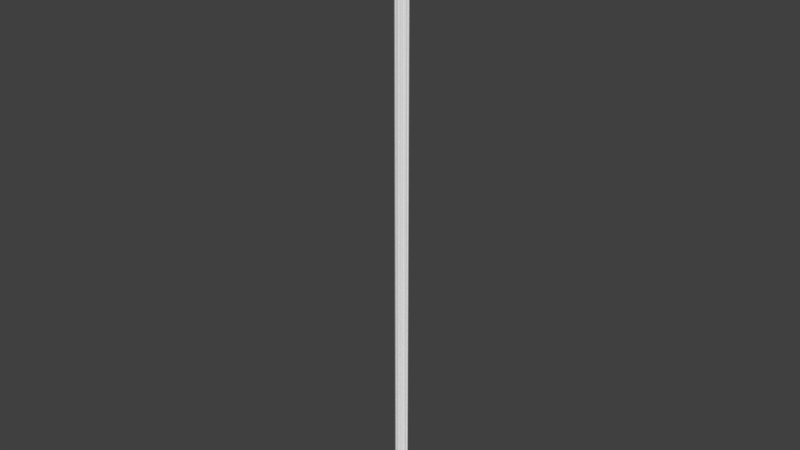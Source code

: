 # Source: OWP_7108.60.blend  (saved by Blender 2.78.0; exported with 4.5.12 LTS)
import bpy
from mathutils import Matrix  # noqa: F401  (used for matrix-valued properties, if any)

bpy.ops.wm.read_factory_settings(use_empty=True)
scene = bpy.context.scene
scene.name = 'Scene'

# ---- collections
col_collection_1 = bpy.data.collections.new('Collection 1'); scene.collection.children.link(col_collection_1)

# ---- world
world_world = bpy.data.worlds.new('World'); scene.world = world_world
world_world.color = (0.05088, 0.05088, 0.05088)
world_world.use_sun_shadow = False
world_world.sun_shadow_jitter_overblur = 0.0
world_world.cycles.sampling_method = 'MANUAL'

# ---- meshes
me_owp_7108_60_3dsolid = bpy.data.meshes.new('OWP 7108.60 3dsolid')
me_owp_7108_60_3dsolid.from_pydata([(0.007038, 0.5988, 1e-06), (0.006722, 0.5999, 60.0), (0.05861, 0.5707, 1e-06), (0.05056, 0.5771, 60.0), (0.07612, 0.5471, 60.0), (0.08768, 0.517, 1e-06), (0.08626, 0.5136, 60.0), (0.07719, 0.455, 1e-06), (0.0813, 0.4609, 60.0), (0.05233, 0.4244, 1e-06), (0.05233, 0.4244, 60.0), (1.321, 0.4241, 1e-06), (1.323, 0.4233, 60.0), (1.298, 0.455, 60.0), (1.287, 0.4853, 1e-06), (1.288, 0.4888, 60.0), (1.299, 0.5471, 1e-06), (1.289, 0.5136, 60.0), (1.295, 0.5375, 60.0), (1.332, 0.5837, 1e-06), (1.307, 0.5591, 60.0), (1.336, 0.5861, 60.0), (1.369, 0.5978, 1e-06), (1.369, 0.5978, 60.0), (1.229, 0.2813, 60.0), (1.239, 0.2769, 1e-06), (1.271, 0.3237, 60.0), (1.288, 0.3522, 1e-06), (1.167, 0.2707, 1e-06), (1.106, 0.1421, 1e-06), (1.1, 0.174, 1e-06), (1.104, 0.1417, 60.0), (1.114, 0.2289, 1e-06), (1.103, 0.2011, 60.0), (1.125, 0.2417, 60.0), (1.151, 0.2617, 60.0), (0.9506, 0.05233, 60.0), (0.9506, 0.05233, 1e-06), (1.005, 0.07768, 60.0), (1.036, 0.09427, 1e-06), (1.057, 0.1077, 60.0), (0.7762, 0.007043, 1e-06), (0.7772, 0.005883, 60.0), (0.7848, 0.02952, 60.0), (0.8043, 0.05861, 1e-06), (0.7979, 0.05056, 60.0), (0.8159, 0.06768, 60.0), (0.858, 0.08768, 1e-06), (0.8375, 0.07984, 60.0), (0.8614, 0.08626, 60.0), (0.92, 0.07719, 1e-06), (0.8862, 0.08655, 60.0), (0.9104, 0.08069, 60.0), (0.9323, 0.06904, 60.0), (0.5978, 0.005883, 60.0), (0.5978, 0.005883, 1e-06), (0.6575, 0.0006553, 60.0), (0.6928, -0.0005743, 1e-06), (0.7175, 0.0006553, 60.0), (0.4244, 0.05233, 1e-06), (0.4244, 0.05233, 60.0), (0.4427, 0.06904, 60.0), (0.461, 0.0813, 1e-06), (0.4646, 0.08069, 60.0), (0.4888, 0.08655, 60.0), (0.5352, 0.08281, 1e-06), (0.5136, 0.08626, 60.0), (0.5375, 0.07984, 60.0), (0.5837, 0.04271, 1e-06), (0.5591, 0.06768, 60.0), (0.5771, 0.05056, 60.0), (0.5902, 0.02952, 60.0), (0.269, 0.1421, 60.0), (0.269, 0.1421, 1e-06), (0.3181, 0.1077, 60.0), (0.3481, 0.08896, 1e-06), (0.37, 0.07768, 60.0), (0.2181, 0.2676, 1e-06), (0.1805, 0.2745, 60.0), (0.2244, 0.2617, 60.0), (0.243, 0.248, 60.0), (0.2633, 0.2227, 1e-06), (0.2579, 0.2305, 60.0), (0.2684, 0.21, 60.0), (0.2752, 0.1782, 1e-06), (0.2753, 0.174, 60.0), (0.2032, 0.2707, 60.0), (0.1361, 0.2769, 1e-06), (0.1361, 0.2769, 60.0), (0.08673, 0.3522, 60.0), (0.09168, 0.3434, 1e-06), (1.372, 0.6276, 60.0), (1.376, 0.6874, 1e-06), (1.374, 0.6575, 60.0), (1.375, 0.6875, 60.0), (1e-06, 0.6875, 60.0), (-0.001446, 0.6871, 1e-06), (0.0006553, 0.6575, 60.0), (0.002617, 0.6276, 60.0)], [], [(3, 2, 4), (4, 5, 6), (7, 8, 5), (9, 8, 7), (9, 10, 8), (8, 6, 5), (5, 4, 2), (3, 1, 2), (2, 1, 0), (12, 11, 13), (13, 14, 15), (16, 17, 14), (17, 16, 18), (19, 20, 16), (20, 19, 21), (22, 21, 19), (22, 23, 21), (20, 18, 16), (17, 15, 14), (14, 13, 11), (24, 25, 26), (25, 27, 26), (11, 12, 27), (12, 26, 27), (25, 24, 28), (29, 30, 31), (32, 33, 30), (24, 35, 28), (35, 34, 28), (28, 34, 32), (34, 33, 32), (33, 31, 30), (36, 37, 38), (37, 39, 38), (29, 31, 39), (31, 40, 39), (40, 38, 39), (42, 41, 43), (45, 44, 46), (48, 47, 49), (50, 51, 47), (51, 50, 52), (37, 53, 50), (37, 36, 53), (53, 52, 50), (51, 49, 47), (48, 46, 47), (47, 46, 44), (45, 43, 44), (44, 43, 41), (54, 55, 56), (55, 57, 56), (41, 42, 57), (42, 58, 57), (58, 56, 57), (59, 62, 60), (60, 62, 61), (63, 62, 64), (66, 65, 67), (68, 69, 65), (69, 68, 70), (55, 71, 68), (55, 54, 71), (71, 70, 68), (69, 67, 65), (66, 64, 65), (65, 64, 62), (63, 61, 62), (72, 73, 74), (73, 75, 74), (59, 60, 75), (60, 76, 75), (76, 74, 75), (79, 77, 80), (82, 81, 83), (72, 85, 73), (73, 85, 84), (85, 83, 84), (84, 83, 81), (82, 80, 81), (81, 80, 77), (79, 86, 77), (86, 78, 77), (77, 78, 87), (78, 88, 87), (10, 9, 89), (9, 90, 89), (87, 88, 90), (88, 89, 90), (23, 22, 91), (94, 93, 92), (93, 91, 92), (92, 91, 22), (95, 96, 97), (0, 1, 96), (1, 98, 96), (98, 97, 96), (87, 90, 77), (77, 90, 7), (9, 7, 90), (7, 5, 77), (2, 16, 5), (16, 2, 96), (16, 96, 92), (16, 92, 19), (0, 96, 2), (22, 19, 92), (5, 16, 32), (5, 32, 47), (5, 47, 65), (5, 65, 77), (11, 27, 14), (25, 28, 27), (27, 28, 14), (28, 32, 14), (47, 32, 50), (30, 29, 39), (37, 50, 39), (41, 57, 44), (55, 68, 57), (68, 65, 44), (44, 65, 47), (77, 65, 81), (62, 59, 75), (62, 75, 84), (62, 84, 81), (73, 84, 75), (62, 81, 65), (57, 68, 44), (14, 32, 16), (32, 30, 50), (39, 50, 30), (10, 89, 8), (88, 78, 89), (78, 86, 89), (79, 8, 86), (8, 79, 6), (82, 66, 80), (82, 83, 66), (66, 83, 64), (85, 72, 74), (85, 74, 63), (85, 63, 64), (85, 64, 83), (60, 61, 76), (61, 63, 76), (67, 48, 66), (67, 69, 48), (48, 69, 46), (71, 56, 70), (71, 54, 56), (70, 56, 45), (70, 45, 46), (70, 46, 69), (42, 43, 58), (43, 45, 58), (48, 49, 66), (51, 33, 49), (53, 38, 52), (53, 36, 38), (38, 40, 52), (31, 33, 40), (33, 34, 49), (35, 17, 34), (17, 35, 15), (26, 12, 24), (12, 13, 24), (18, 4, 17), (18, 20, 4), (21, 94, 20), (94, 21, 93), (23, 91, 21), (91, 93, 21), (94, 95, 20), (97, 3, 95), (3, 97, 1), (98, 1, 97), (3, 4, 95), (95, 4, 20), (4, 6, 17), (86, 8, 89), (13, 15, 24), (79, 80, 6), (6, 80, 34), (6, 34, 17), (76, 63, 74), (34, 80, 66), (34, 66, 49), (58, 45, 56), (51, 52, 33), (40, 33, 52), (24, 15, 35), (96, 95, 92), (95, 94, 92)])
me_owp_7108_60_3dsolid.polygons.foreach_set('use_smooth', [True] * 194)
_uv = me_owp_7108_60_3dsolid.uv_layers.new(name='UVMap')
_uv.uv.foreach_set('vector', [0.6014, 1.0, 0.6021, 1.562e-07, 0.6094, 1.0, 0.6094, 1.0, 0.6155, 7.766e-08, 0.6173, 1.0, 0.6287, 0.0, 0.6287, 1.0, 0.6155, 7.766e-08, 0.8391, 0.0, 0.8325, 1.0, 0.8334, 1.987e-09, 0.8391, 0.0, 0.8391, 1.0, 0.8325, 1.0, 0.6287, 1.0, 0.6173, 1.0, 0.6155, 7.766e-08, 0.6155, 7.766e-08, 0.6094, 1.0, 0.6021, 1.562e-07, 0.8164, 1.0, 0.8064, 1.0, 0.817, 0.0, 0.817, 0.0, 0.8064, 1.0, 0.8053, 7.609e-08, 0.35, 1.907e-07, 0.3494, 1.0, 0.3441, 1.272e-07, 0.3441, 1.272e-07, 0.3373, 1.0, 0.337, 6.358e-08, 0.323, 1.0, 0.3314, 1.272e-07, 0.3373, 1.0, 0.3314, 1.272e-07, 0.323, 1.0, 0.3258, 1.272e-07, 0.3133, 1.0, 0.3205, 0.0, 0.323, 1.0, 0.3205, 0.0, 0.3133, 1.0, 0.3132, 6.358e-08, 0.8254, 1.277e-09, 0.8179, 1.0, 0.817, 0.0, 0.8254, 1.277e-09, 0.8254, 1.0, 0.8179, 1.0, 0.3205, 0.0, 0.3258, 1.272e-07, 0.323, 1.0, 0.3314, 1.272e-07, 0.337, 6.358e-08, 0.3373, 1.0, 0.3373, 1.0, 0.3441, 1.272e-07, 0.3494, 1.0, 0.3859, 2.543e-07, 0.3859, 1.0, 0.3746, 2.543e-07, 0.3859, 1.0, 0.3669, 1.0, 0.3746, 2.543e-07, 0.3494, 1.0, 0.35, 1.907e-07, 0.3669, 1.0, 0.35, 1.907e-07, 0.3746, 2.543e-07, 0.3669, 1.0, 0.6014, 0.0, 0.5997, 1.0, 0.585, 4.391e-08, 0.7292, 1.0, 0.7223, 1.0, 0.7292, 6.358e-08, 0.7095, 1.0, 0.716, 6.358e-08, 0.7223, 1.0, 0.5997, 1.0, 0.5818, 1.0, 0.585, 4.391e-08, 0.5818, 1.0, 0.5761, 1.0, 0.585, 4.391e-08, 0.585, 4.391e-08, 0.5761, 1.0, 0.5731, 7.294e-08, 0.706, 0.0, 0.716, 6.358e-08, 0.7095, 1.0, 0.716, 6.358e-08, 0.7292, 6.358e-08, 0.7223, 1.0, 0.5427, 6.358e-08, 0.5427, 1.0, 0.5303, 0.0, 0.5427, 1.0, 0.5233, 1.0, 0.5303, 0.0, 0.5075, 1.0, 0.5079, 1.272e-07, 0.5233, 1.0, 0.5079, 1.272e-07, 0.5186, 0.0, 0.5233, 1.0, 0.5186, 0.0, 0.5303, 0.0, 0.5233, 1.0, 0.8053, 0.0, 0.8053, 1.0, 0.7997, 6.358e-08, 0.7944, 0.0, 0.7925, 1.0, 0.7898, 6.358e-08, 0.66, 1.0, 0.6675, 1.853e-07, 0.6655, 1.0, 0.6816, 3.972e-07, 0.6711, 1.0, 0.6675, 1.853e-07, 0.6711, 1.0, 0.6816, 3.972e-07, 0.6766, 1.0, 0.8325, 4.573e-10, 0.8278, 1.0, 0.8254, 0.0, 0.8325, 4.573e-10, 0.8325, 1.0, 0.8278, 1.0, 0.6816, 1.0, 0.6766, 1.0, 0.6816, 3.972e-07, 0.6711, 1.0, 0.6655, 1.0, 0.6675, 1.853e-07, 0.66, 1.0, 0.6552, 1.0, 0.6675, 1.853e-07, 0.6675, 1.853e-07, 0.6552, 1.0, 0.6553, 0.0, 0.7944, 0.0, 0.7997, 6.358e-08, 0.7925, 1.0, 0.7925, 1.0, 0.7997, 6.358e-08, 0.8053, 1.0, 0.4704, 6.358e-08, 0.4704, 1.0, 0.4568, 0.0, 0.4704, 1.0, 0.4488, 1.0, 0.4568, 0.0, 0.4299, 1.0, 0.4296, 0.0, 0.4488, 1.0, 0.4296, 0.0, 0.4432, 0.0, 0.4488, 1.0, 0.4432, 0.0, 0.4568, 0.0, 0.4488, 1.0, 0.3941, 1.0, 0.3859, 1.0, 0.3941, 0.0, 0.8436, 0.0, 0.8436, 1.0, 0.8391, 1.907e-07, 0.6502, 2.543e-07, 0.6552, 1.0, 0.6447, 3.815e-07, 0.6391, 5.086e-07, 0.6383, 1.0, 0.6336, 5.722e-07, 0.7406, 4.92e-11, 0.7338, 1.0, 0.7292, 1.125e-10, 0.7338, 1.0, 0.7406, 4.92e-11, 0.7385, 1.0, 0.7495, 0.0, 0.7439, 1.0, 0.7406, 4.92e-11, 0.7495, 0.0, 0.7495, 1.0, 0.7439, 1.0, 0.7439, 1.0, 0.7385, 1.0, 0.7406, 4.92e-11, 0.6287, 6.994e-07, 0.6336, 5.722e-07, 0.6383, 1.0, 0.6391, 5.086e-07, 0.6447, 3.815e-07, 0.6383, 1.0, 0.6383, 1.0, 0.6447, 3.815e-07, 0.6552, 1.0, 0.6502, 2.543e-07, 0.6552, 0.0, 0.6552, 1.0, 0.4296, 0.0, 0.4296, 1.0, 0.4183, 1.272e-07, 0.4296, 1.0, 0.4115, 1.0, 0.4183, 1.272e-07, 0.3941, 1.0, 0.3941, 0.0, 0.4115, 1.0, 0.3941, 0.0, 0.4065, 1.272e-07, 0.4115, 1.0, 0.4065, 1.272e-07, 0.4183, 1.272e-07, 0.4115, 1.0, 0.6859, 6.358e-08, 0.6873, 1.0, 0.6816, 1.272e-07, 0.553, 1.0, 0.555, 5.546e-10, 0.5581, 1.0, 0.5731, 1.0, 0.5664, 1.0, 0.5731, 2.06e-10, 0.5731, 2.06e-10, 0.5664, 1.0, 0.5655, 0.0, 0.5664, 1.0, 0.5581, 1.0, 0.5655, 0.0, 0.5655, 0.0, 0.5581, 1.0, 0.555, 5.546e-10, 0.553, 1.0, 0.5483, 1.0, 0.555, 5.546e-10, 0.555, 5.546e-10, 0.5483, 1.0, 0.5427, 2.504e-10, 0.6859, 6.358e-08, 0.6907, 6.358e-08, 0.6873, 1.0, 0.6907, 6.358e-08, 0.6959, 6.358e-08, 0.6873, 1.0, 0.6873, 1.0, 0.6959, 6.358e-08, 0.706, 1.0, 0.6959, 6.358e-08, 0.706, 0.0, 0.706, 1.0, 0.4704, 1.0, 0.4704, 0.0, 0.4882, 1.0, 0.4704, 0.0, 0.4904, 2.619e-10, 0.4882, 1.0, 0.5075, 2.915e-10, 0.5075, 1.0, 0.4904, 2.619e-10, 0.5075, 1.0, 0.4882, 1.0, 0.4904, 2.619e-10, 0.7495, 1.0, 0.7495, 1.779e-09, 0.7563, 1.0, 0.7698, 1.0, 0.7631, 1.0, 0.7698, 0.0, 0.7631, 1.0, 0.7563, 1.0, 0.7698, 0.0, 0.7698, 0.0, 0.7563, 1.0, 0.7495, 1.779e-09, 0.77, 1.0, 0.7698, 2.688e-08, 0.7767, 1.0, 0.7898, 0.0, 0.7898, 1.0, 0.7698, 2.688e-08, 0.7898, 1.0, 0.7834, 1.0, 0.7698, 2.688e-08, 0.7834, 1.0, 0.7767, 1.0, 0.7698, 2.688e-08, 0.9067, 0.002291, 0.9219, 0.001551, 0.9046, 0.003658, 0.9046, 0.003658, 0.9219, 0.001551, 0.9472, 0.00131, 0.9403, 0.0008955, 0.9472, 0.00131, 0.9219, 0.001551, 0.9472, 0.00131, 0.9613, 0.001485, 0.9046, 0.003658, 0.9735, 0.001001, 0.9681, 0.02167, 0.9613, 0.001485, 0.9681, 0.02167, 0.9735, 0.001001, 1.0, 0.0, 0.9681, 0.02167, 1.0, 0.0, 1.0, 0.02296, 0.9681, 0.02167, 1.0, 0.02296, 0.9764, 0.02223, 0.9799, 0.0001411, 1.0, 0.0, 0.9735, 0.001001, 0.9796, 0.02284, 0.9764, 0.02223, 1.0, 0.02296, 0.9613, 0.001485, 0.9681, 0.02167, 0.8958, 0.01859, 0.9613, 0.001485, 0.8958, 0.01859, 0.8637, 0.01432, 0.9613, 0.001485, 0.8637, 0.01432, 0.8626, 0.008943, 0.9613, 0.001485, 0.8626, 0.008943, 0.9046, 0.003658, 0.9401, 0.02204, 0.9238, 0.02149, 0.9541, 0.02147, 0.9067, 0.02067, 0.9053, 0.01947, 0.9238, 0.02149, 0.9238, 0.02149, 0.9053, 0.01947, 0.9541, 0.02147, 0.9053, 0.01947, 0.8958, 0.01859, 0.9541, 0.02147, 0.8637, 0.01432, 0.8958, 0.01859, 0.8613, 0.01536, 0.8833, 0.01835, 0.876, 0.01846, 0.8652, 0.01729, 0.8556, 0.01587, 0.8613, 0.01536, 0.8652, 0.01729, 0.8454, 0.01296, 0.8436, 0.01157, 0.8571, 0.01343, 0.8451, 0.009985, 0.8535, 0.00975, 0.8436, 0.01157, 0.8535, 0.00975, 0.8626, 0.008943, 0.8571, 0.01343, 0.8571, 0.01343, 0.8626, 0.008943, 0.8637, 0.01432, 0.9046, 0.003658, 0.8626, 0.008943, 0.8944, 0.004411, 0.8623, 0.007705, 0.8557, 0.007095, 0.864, 0.005823, 0.8623, 0.007705, 0.864, 0.005823, 0.8843, 0.00461, 0.8623, 0.007705, 0.8843, 0.00461, 0.8944, 0.004411, 0.8761, 0.004505, 0.8843, 0.00461, 0.864, 0.005823, 0.8623, 0.007705, 0.8944, 0.004411, 0.8626, 0.008943, 0.8436, 0.01157, 0.8535, 0.00975, 0.8571, 0.01343, 0.9541, 0.02147, 0.8958, 0.01859, 0.9681, 0.02167, 0.8958, 0.01859, 0.8833, 0.01835, 0.8613, 0.01536, 0.8652, 0.01729, 0.8613, 0.01536, 0.8833, 0.01835, 0.9034, 0.02383, 0.9199, 0.0244, 0.8951, 0.02431, 0.937, 0.02523, 0.9375, 0.02597, 0.9199, 0.0244, 0.9375, 0.02597, 0.9384, 0.02635, 0.9199, 0.0244, 0.9404, 0.0267, 0.8951, 0.02431, 0.9384, 0.02635, 0.8951, 0.02431, 0.9404, 0.0267, 0.8832, 0.0244, 0.9475, 0.02726, 0.9803, 0.03152, 0.9435, 0.02701, 0.9475, 0.02726, 0.9522, 0.02743, 0.9803, 0.03152, 0.9803, 0.03152, 0.9522, 0.02743, 0.9803, 0.03111, 0.9604, 0.02755, 0.9676, 0.02744, 0.9755, 0.02826, 0.9604, 0.02755, 0.9755, 0.02826, 0.9816, 0.0307, 0.9604, 0.02755, 0.9816, 0.0307, 0.9803, 0.03111, 0.9604, 0.02755, 0.9803, 0.03111, 0.9522, 0.02743, 0.988, 0.03003, 0.9842, 0.03034, 0.9823, 0.02913, 0.9842, 0.03034, 0.9816, 0.0307, 0.9823, 0.02913, 0.9818, 0.03192, 0.9818, 0.03692, 0.9803, 0.03152, 0.9818, 0.03192, 0.9845, 0.03228, 0.9818, 0.03692, 0.9818, 0.03692, 0.9845, 0.03228, 0.9845, 0.03656, 0.9932, 0.0328, 0.9998, 0.03392, 0.9884, 0.03258, 0.9932, 0.0328, 0.9986, 0.03292, 0.9998, 0.03392, 0.9884, 0.03258, 0.9998, 0.03392, 0.9884, 0.03626, 0.9884, 0.03258, 0.9884, 0.03626, 0.9845, 0.03656, 0.9884, 0.03258, 0.9845, 0.03656, 0.9845, 0.03228, 0.9986, 0.03591, 0.9932, 0.03604, 0.9998, 0.03492, 0.9932, 0.03604, 0.9884, 0.03626, 0.9998, 0.03492, 0.9818, 0.03692, 0.9803, 0.03732, 0.9803, 0.03152, 0.9803, 0.03773, 0.9542, 0.04134, 0.9803, 0.03732, 0.9842, 0.0385, 0.9823, 0.03971, 0.9816, 0.03813, 0.9842, 0.0385, 0.988, 0.0388, 0.9823, 0.03971, 0.9823, 0.03971, 0.9755, 0.04057, 0.9816, 0.03813, 0.9677, 0.04136, 0.9542, 0.04134, 0.9755, 0.04057, 0.9542, 0.04134, 0.945, 0.04171, 0.9803, 0.03732, 0.9404, 0.04214, 0.8832, 0.04444, 0.945, 0.04171, 0.8832, 0.04444, 0.9404, 0.04214, 0.8888, 0.04443, 0.9263, 0.04414, 0.9037, 0.04502, 0.936, 0.04345, 0.9037, 0.04502, 0.8965, 0.04459, 0.936, 0.04345, 0.8777, 0.04455, 0.8756, 0.02423, 0.8832, 0.04444, 0.8777, 0.04455, 0.8728, 0.04475, 0.8756, 0.02423, 0.8667, 0.04523, 0.8436, 0.04588, 0.8728, 0.04475, 0.8436, 0.04588, 0.8667, 0.04523, 0.8505, 0.04587, 0.864, 0.04578, 0.8573, 0.04583, 0.8667, 0.04523, 0.8573, 0.04583, 0.8505, 0.04587, 0.8667, 0.04523, 0.8436, 0.04588, 0.8436, 0.02296, 0.8728, 0.04475, 0.8505, 0.02297, 0.8687, 0.0238, 0.8436, 0.02296, 0.8687, 0.0238, 0.8505, 0.02297, 0.8636, 0.02307, 0.8573, 0.023, 0.8636, 0.02307, 0.8505, 0.02297, 0.8687, 0.0238, 0.8756, 0.02423, 0.8436, 0.02296, 0.8436, 0.02296, 0.8756, 0.02423, 0.8728, 0.04475, 0.8756, 0.02423, 0.8832, 0.0244, 0.8832, 0.04444, 0.9384, 0.02635, 0.8951, 0.02431, 0.9199, 0.0244, 0.8965, 0.04459, 0.8888, 0.04443, 0.936, 0.04345, 0.9404, 0.0267, 0.9435, 0.02701, 0.8832, 0.0244, 0.8832, 0.0244, 0.9435, 0.02701, 0.945, 0.04171, 0.8832, 0.0244, 0.945, 0.04171, 0.8832, 0.04444, 0.9823, 0.02913, 0.9816, 0.0307, 0.9755, 0.02826, 0.945, 0.04171, 0.9435, 0.02701, 0.9803, 0.03152, 0.945, 0.04171, 0.9803, 0.03152, 0.9803, 0.03732, 0.9998, 0.03492, 0.9884, 0.03626, 0.9998, 0.03392, 0.9803, 0.03773, 0.9816, 0.03813, 0.9542, 0.04134, 0.9755, 0.04057, 0.9542, 0.04134, 0.9816, 0.03813, 0.936, 0.04345, 0.8888, 0.04443, 0.9404, 0.04214, 0.0, 1.0, 0.0003271, 0.0, 0.3132, 1.0, 0.0003271, 0.0, 0.3129, 0.0, 0.3132, 1.0])
me_owp_7108_60_3dsolid.materials.append(None)
me_owp_7108_60_3dsolid.use_remesh_preserve_volume = False
me_owp_7108_60_3dsolid.use_remesh_preserve_attributes = False
me_owp_7108_60_3dsolid.use_mirror_vertex_groups = False
me_owp_7108_60_3dsolid.update()

# ---- objects
ob_owp_7108_60 = bpy.data.objects.new('OWP 7108.60', me_owp_7108_60_3dsolid)

# ---- transforms, parenting, visibility, modifiers, constraints
ob_owp_7108_60.location = (0.0, 0.0, 0.0)
ob_owp_7108_60.scale = (0.0254, 0.0254, 0.0254)
ob_owp_7108_60.display_type = 'WIRE'
ob_owp_7108_60.lineart.crease_threshold = 0.0
_m = ob_owp_7108_60.modifiers.new('EdgeSplit', 'EDGE_SPLIT')

# ---- collection membership
col_collection_1.objects.link(ob_owp_7108_60)

# ---- scene / render settings (as saved in the file)
scene.frame_start = 1; scene.frame_end = 250; scene.frame_set(1)
scene.render.engine = 'CYCLES'
scene.render.resolution_percentage = 50
scene.render.dither_intensity = 0.0
scene.cycles.use_denoising = False
scene.cycles.samples = 128
scene.cycles.sampling_pattern = 'TABULATED_SOBOL'
scene.cycles.light_sampling_threshold = 0.0
scene.cycles.use_adaptive_sampling = False
scene.cycles.use_light_tree = False
scene.cycles.caustics_reflective = False
scene.cycles.caustics_refractive = False
scene.cycles.blur_glossy = 0.0
scene.cycles.max_bounces = 6
scene.cycles.sample_clamp_direct = 1.0
scene.cycles.sample_clamp_indirect = 1.0
scene.view_settings.view_transform = 'Standard'
bpy.context.view_layer.update()

# ---- added for rendering (the .blend has no active camera and no usable light): camera, sun
cam_auto = bpy.data.cameras.new('AutoCamera')
cam_auto.lens = 50.0
cam_auto.sensor_width = 36.0
cam_auto.clip_end = 1000.0
ob_auto_camera = bpy.data.objects.new('AutoCamera', cam_auto)
scene.collection.objects.link(ob_auto_camera)
ob_auto_camera.location = (1.42796, -1.68388, 1.8904)
ob_auto_camera.rotation_euler = (1.09748, -7.21219e-08, 0.694738)
scene.camera = ob_auto_camera
light_auto_sun = bpy.data.lights.new('AutoSun', 'SUN')
light_auto_sun.energy = 3.0
light_auto_sun.angle = 0.0523599
ob_auto_sun = bpy.data.objects.new('AutoSun', light_auto_sun)
scene.collection.objects.link(ob_auto_sun)
ob_auto_sun.rotation_euler = (0.872665, 0.174533, 0.523599)
bpy.context.view_layer.update()
